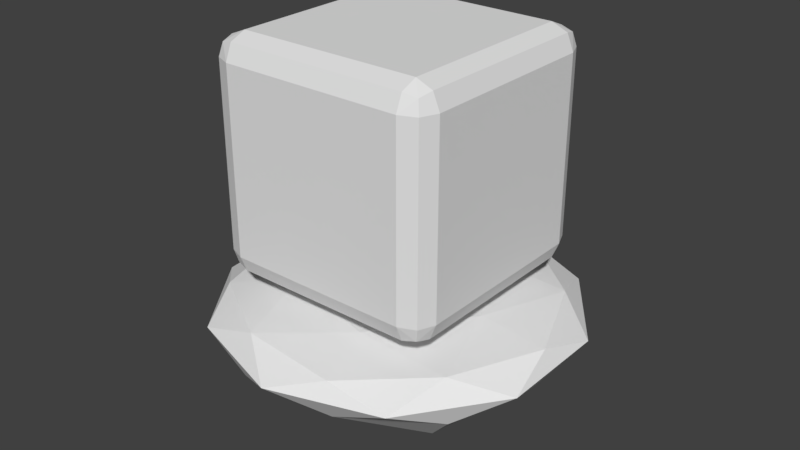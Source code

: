 # Source: 11_Hedge.blend  (saved by Blender 2.78.0; exported with 4.5.12 LTS)
import bpy
from mathutils import Matrix  # noqa: F401  (used for matrix-valued properties, if any)

bpy.ops.wm.read_factory_settings(use_empty=True)
scene = bpy.context.scene
scene.name = 'Scene'

# ---- collections
col_collection_1 = bpy.data.collections.new('Collection 1'); scene.collection.children.link(col_collection_1)

# ---- world
world_world = bpy.data.worlds.new('World'); scene.world = world_world
world_world.color = (0.05088, 0.05088, 0.05088)
world_world.use_sun_shadow = False
world_world.sun_shadow_jitter_overblur = 0.0
world_world.cycles.sampling_method = 'MANUAL'

# ---- meshes
me_icosphere = bpy.data.meshes.new('Icosphere')
me_icosphere.from_pydata([(0.0, 0.0, -2.701), (0.6368, -0.4626, -0.604), (-0.2432, -0.7486, -0.604), (-0.7871, 0.0, -0.604), (-0.2432, 0.7486, -0.604), (0.6368, 0.4626, -0.604), (0.2432, -0.7486, 0.3936), (-0.6368, -0.4626, 0.3936), (-0.6368, 0.4626, 0.3936), (0.2432, 0.7486, 0.3936), (0.7871, 0.0, 0.3935), (0.0, 0.0, 0.4176), (-0.1748, -0.5379, -1.714), (0.4576, -0.3325, -1.714), (0.2313, -0.7119, -0.6731), (0.7486, 0.0, -0.6731), (0.4576, 0.3325, -1.714), (-0.5656, 0.0, -1.714), (-0.6056, -0.44, -0.6731), (-0.1748, 0.5379, -1.714), (-0.6056, 0.44, -0.6731), (0.2313, 0.7119, -0.6731), (0.8369, -0.2719, 0.0), (0.8369, 0.2719, 0.0), (0.0, -0.88, 0.0), (0.5173, -0.7119, 0.0), (-0.8369, -0.2719, 0.0), (-0.5173, -0.7119, 0.0), (-0.5173, 0.7119, 0.0), (-0.8369, 0.2719, 0.0), (0.5173, 0.7119, 0.0), (0.0, 0.88, 0.0), (0.6056, -0.44, 0.4626), (-0.2313, -0.7119, 0.4626), (-0.7486, 0.0, 0.4626), (-0.2313, 0.7119, 0.4626), (0.6056, 0.44, 0.4626), (0.143, -0.44, 0.5813), (0.4626, 0.0, 0.5813), (-0.3743, -0.2719, 0.5813), (-0.3743, 0.2719, 0.5813), (0.143, 0.44, 0.5813)], [], [(0, 13, 12), (1, 13, 15), (0, 12, 17), (0, 17, 19), (0, 19, 16), (1, 15, 22), (2, 14, 24), (3, 18, 26), (4, 20, 28), (5, 21, 30), (1, 22, 25), (2, 24, 27), (3, 26, 29), (4, 28, 31), (5, 30, 23), (6, 32, 37), (7, 33, 39), (8, 34, 40), (9, 35, 41), (10, 36, 38), (38, 41, 11), (38, 36, 41), (36, 9, 41), (41, 40, 11), (41, 35, 40), (35, 8, 40), (40, 39, 11), (40, 34, 39), (34, 7, 39), (39, 37, 11), (39, 33, 37), (33, 6, 37), (37, 38, 11), (37, 32, 38), (32, 10, 38), (23, 36, 10), (23, 30, 36), (30, 9, 36), (31, 35, 9), (31, 28, 35), (28, 8, 35), (29, 34, 8), (29, 26, 34), (26, 7, 34), (27, 33, 7), (27, 24, 33), (24, 6, 33), (25, 32, 6), (25, 22, 32), (22, 10, 32), (30, 31, 9), (30, 21, 31), (21, 4, 31), (28, 29, 8), (28, 20, 29), (20, 3, 29), (26, 27, 7), (26, 18, 27), (18, 2, 27), (24, 25, 6), (24, 14, 25), (14, 1, 25), (22, 23, 10), (22, 15, 23), (15, 5, 23), (16, 21, 5), (16, 19, 21), (19, 4, 21), (19, 20, 4), (19, 17, 20), (17, 3, 20), (17, 18, 3), (17, 12, 18), (12, 2, 18), (15, 16, 5), (15, 13, 16), (13, 0, 16), (12, 14, 2), (12, 13, 14), (13, 1, 14)])
_uv = me_icosphere.uv_layers.new(name='UVMap')
_uv.uv.foreach_set('vector', [0.3429, 0.6544, 0.3525, 0.6556, 0.3447, 0.6638, 0.3534, 0.6637, 0.3411, 0.6591, 0.3534, 0.6545, 0.3429, 0.6544, 0.3447, 0.6638, 0.3345, 0.659, 0.3429, 0.6544, 0.3345, 0.659, 0.3359, 0.6478, 0.3429, 0.6544, 0.3359, 0.6478, 0.347, 0.6457, 0.3372, 0.7112, 0.3528, 0.7112, 0.3528, 0.7268, 0.3372, 0.7112, 0.3528, 0.7112, 0.3528, 0.7268, 0.3372, 0.7112, 0.3528, 0.7112, 0.3528, 0.7268, 0.3372, 0.7112, 0.3528, 0.7112, 0.3528, 0.7268, 0.3372, 0.7112, 0.3528, 0.7112, 0.3528, 0.7268, 0.3372, 0.7112, 0.3528, 0.7112, 0.3528, 0.7268, 0.3372, 0.7112, 0.3528, 0.7112, 0.3528, 0.7268, 0.3372, 0.7112, 0.3528, 0.7112, 0.3528, 0.7268, 0.3372, 0.7112, 0.3528, 0.7112, 0.3528, 0.7268, 0.3372, 0.7112, 0.3528, 0.7112, 0.3528, 0.7268, 0.3372, 0.7112, 0.3528, 0.7112, 0.3528, 0.7268, 0.3372, 0.7112, 0.3528, 0.7112, 0.3528, 0.7268, 0.3372, 0.7112, 0.3528, 0.7112, 0.3528, 0.7268, 0.3372, 0.7112, 0.3528, 0.7112, 0.3528, 0.7268, 0.3372, 0.7112, 0.3528, 0.7112, 0.3528, 0.7268, 0.3372, 0.7112, 0.3528, 0.7112, 0.3528, 0.7268, 0.3372, 0.7112, 0.3528, 0.7112, 0.3528, 0.7268, 0.3372, 0.7112, 0.3528, 0.7112, 0.3528, 0.7268, 0.3372, 0.7112, 0.3528, 0.7112, 0.3528, 0.7268, 0.3372, 0.7112, 0.3528, 0.7112, 0.3528, 0.7268, 0.3372, 0.7112, 0.3528, 0.7112, 0.3528, 0.7268, 0.3372, 0.7112, 0.3528, 0.7112, 0.3528, 0.7268, 0.3372, 0.7112, 0.3528, 0.7112, 0.3528, 0.7268, 0.3372, 0.7112, 0.3528, 0.7112, 0.3528, 0.7268, 0.3372, 0.7112, 0.3528, 0.7112, 0.3528, 0.7268, 0.3372, 0.7112, 0.3528, 0.7112, 0.3528, 0.7268, 0.3372, 0.7112, 0.3528, 0.7112, 0.3528, 0.7268, 0.3372, 0.7112, 0.3528, 0.7112, 0.3528, 0.7268, 0.3372, 0.7112, 0.3528, 0.7112, 0.3528, 0.7268, 0.3372, 0.7112, 0.3528, 0.7112, 0.3528, 0.7268, 0.3335, 0.705, 0.335, 0.7092, 0.3318, 0.7088, 0.3335, 0.705, 0.3387, 0.7068, 0.335, 0.7092, 0.3387, 0.7068, 0.3377, 0.7108, 0.335, 0.7092, 0.3419, 0.7113, 0.3382, 0.7141, 0.3377, 0.7108, 0.3419, 0.7113, 0.3419, 0.7168, 0.3382, 0.7141, 0.3419, 0.7168, 0.3377, 0.7173, 0.3382, 0.7141, 0.3387, 0.7214, 0.335, 0.7189, 0.3377, 0.7173, 0.3387, 0.7214, 0.3335, 0.7232, 0.335, 0.7189, 0.3335, 0.7232, 0.3318, 0.7194, 0.335, 0.7189, 0.3282, 0.7215, 0.3295, 0.7171, 0.3318, 0.7194, 0.3282, 0.7215, 0.3249, 0.7169, 0.3295, 0.7171, 0.3249, 0.7169, 0.3281, 0.7141, 0.3295, 0.7171, 0.3249, 0.7112, 0.3295, 0.7111, 0.3281, 0.7141, 0.3249, 0.7112, 0.3282, 0.7067, 0.3295, 0.7111, 0.3282, 0.7067, 0.3318, 0.7088, 0.3295, 0.7111, 0.3387, 0.7068, 0.3419, 0.7113, 0.3377, 0.7108, 0.3372, 0.7112, 0.3528, 0.7112, 0.3528, 0.7268, 0.3372, 0.7112, 0.3528, 0.7112, 0.3528, 0.7268, 0.3419, 0.7168, 0.3387, 0.7214, 0.3377, 0.7173, 0.3372, 0.7112, 0.3528, 0.7112, 0.3528, 0.7268, 0.3372, 0.7112, 0.3528, 0.7112, 0.3528, 0.7268, 0.3335, 0.7232, 0.3282, 0.7215, 0.3318, 0.7194, 0.3372, 0.7112, 0.3528, 0.7112, 0.3528, 0.7268, 0.3372, 0.7112, 0.3528, 0.7112, 0.3528, 0.7268, 0.3249, 0.7169, 0.3249, 0.7112, 0.3281, 0.7141, 0.3372, 0.7112, 0.3528, 0.7112, 0.3528, 0.7268, 0.3372, 0.7112, 0.3528, 0.7112, 0.3528, 0.7268, 0.3282, 0.7067, 0.3335, 0.705, 0.3318, 0.7088, 0.3372, 0.7112, 0.3528, 0.7112, 0.3528, 0.7268, 0.3372, 0.7112, 0.3528, 0.7112, 0.3528, 0.7268, 0.3406, 0.657, 0.3399, 0.6439, 0.3487, 0.6467, 0.3406, 0.657, 0.3384, 0.657, 0.3399, 0.6439, 0.3384, 0.657, 0.331, 0.646, 0.3399, 0.6439, 0.3384, 0.657, 0.3257, 0.6534, 0.331, 0.646, 0.3384, 0.657, 0.3375, 0.6591, 0.3257, 0.6534, 0.3375, 0.6591, 0.3248, 0.6626, 0.3257, 0.6534, 0.3375, 0.6591, 0.3303, 0.67, 0.3248, 0.6626, 0.3375, 0.6591, 0.3392, 0.6604, 0.3303, 0.67, 0.3392, 0.6604, 0.3387, 0.6735, 0.3303, 0.67, 0.3534, 0.6545, 0.3406, 0.657, 0.3487, 0.6467, 0.3534, 0.6545, 0.3411, 0.6591, 0.3406, 0.657, 0.3525, 0.6556, 0.3429, 0.6544, 0.347, 0.6457, 0.3392, 0.6604, 0.3474, 0.6706, 0.3387, 0.6735, 0.3392, 0.6604, 0.3411, 0.6591, 0.3474, 0.6706, 0.3411, 0.6591, 0.3534, 0.6637, 0.3474, 0.6706])
me_icosphere.use_remesh_preserve_volume = False
me_icosphere.use_remesh_preserve_attributes = False
me_icosphere.use_mirror_vertex_groups = False
me_icosphere.update()
me_cylinder_003 = bpy.data.meshes.new('Cylinder.003')
me_cylinder_003.from_pydata([(0.0, 0.06, -0.175), (0.0, 0.06, 0.175), (0.05706, 0.01854, -0.175), (0.05706, 0.01854, 0.175), (0.03527, -0.04854, -0.175), (0.03527, -0.04854, 0.175), (-0.03527, -0.04854, -0.175), (-0.03527, -0.04854, 0.175), (-0.05706, 0.01854, -0.175), (-0.05706, 0.01854, 0.175), (0.1248, -0.06, -0.2204), (0.3498, -0.06, 0.0477), (0.08107, -0.01854, -0.1837), (0.306, -0.01854, 0.08438), (0.09777, 0.04854, -0.1977), (0.3227, 0.04854, 0.07037), (0.1518, 0.04854, -0.2431), (0.3768, 0.04854, 0.02503), (0.1685, -0.01854, -0.2571), (0.3935, -0.01854, 0.01102), (0.1188, 0.0664, -0.2182), (0.2313, 0.1861, 0.09083), (0.08649, 0.01277, -0.1857), (0.199, 0.1325, 0.1233), (0.0209, 0.03326, -0.1698), (0.1334, 0.153, 0.1393), (0.01265, 0.09954, -0.1924), (0.1251, 0.2192, 0.1166), (0.07314, 0.12, -0.2224), (0.1856, 0.2397, 0.08667), (0.00601, -0.0664, -0.1772), (0.1185, -0.1861, 0.1319), (0.05164, -0.01277, -0.173), (0.1641, -0.1325, 0.136), (0.1121, -0.03326, -0.203), (0.2246, -0.153, 0.1061), (0.1039, -0.09954, -0.2256), (0.2164, -0.2192, 0.08341), (0.03829, -0.12, -0.2097), (0.1508, -0.2397, 0.09935)], [], [(0, 1, 3, 2), (2, 3, 5, 4), (4, 5, 7, 6), (3, 1, 9, 7, 5), (6, 7, 9, 8), (8, 9, 1, 0), (0, 2, 4, 6, 8), (10, 11, 13, 12), (12, 13, 15, 14), (14, 15, 17, 16), (13, 11, 19, 17, 15), (16, 17, 19, 18), (18, 19, 11, 10), (10, 12, 14, 16, 18), (20, 21, 23, 22), (22, 23, 25, 24), (24, 25, 27, 26), (23, 21, 29, 27, 25), (26, 27, 29, 28), (28, 29, 21, 20), (20, 22, 24, 26, 28), (30, 31, 33, 32), (32, 33, 35, 34), (34, 35, 37, 36), (33, 31, 39, 37, 35), (36, 37, 39, 38), (38, 39, 31, 30), (30, 32, 34, 36, 38)])
_uv = me_cylinder_003.uv_layers.new(name='UVMap')
_uv.uv.foreach_set('vector', [0.3334, 0.769, 0.3565, 0.769, 0.3565, 0.7921, 0.3334, 0.7921, 0.3334, 0.769, 0.3565, 0.769, 0.3565, 0.7921, 0.3334, 0.7921, 0.3334, 0.769, 0.3565, 0.769, 0.3565, 0.7921, 0.3334, 0.7921, 0.345, 0.7921, 0.3559, 0.7841, 0.3518, 0.7712, 0.3382, 0.7712, 0.334, 0.7841, 0.3334, 0.769, 0.3565, 0.769, 0.3565, 0.7921, 0.3334, 0.7921, 0.3334, 0.769, 0.3565, 0.769, 0.3565, 0.7921, 0.3334, 0.7921, 0.345, 0.7921, 0.3559, 0.7841, 0.3518, 0.7712, 0.3382, 0.7712, 0.334, 0.7841, 0.3334, 0.769, 0.3565, 0.769, 0.3565, 0.7921, 0.3334, 0.7921, 0.3334, 0.769, 0.3565, 0.769, 0.3565, 0.7921, 0.3334, 0.7921, 0.3334, 0.769, 0.3565, 0.769, 0.3565, 0.7921, 0.3334, 0.7921, 0.345, 0.7921, 0.3559, 0.7841, 0.3518, 0.7712, 0.3382, 0.7712, 0.334, 0.7841, 0.3334, 0.769, 0.3565, 0.769, 0.3565, 0.7921, 0.3334, 0.7921, 0.3334, 0.769, 0.3565, 0.769, 0.3565, 0.7921, 0.3334, 0.7921, 0.345, 0.7921, 0.3559, 0.7841, 0.3518, 0.7712, 0.3382, 0.7712, 0.334, 0.7841, 0.3334, 0.769, 0.3565, 0.769, 0.3565, 0.7921, 0.3334, 0.7921, 0.3334, 0.769, 0.3565, 0.769, 0.3565, 0.7921, 0.3334, 0.7921, 0.3334, 0.769, 0.3565, 0.769, 0.3565, 0.7921, 0.3334, 0.7921, 0.345, 0.7921, 0.3559, 0.7841, 0.3518, 0.7712, 0.3382, 0.7712, 0.334, 0.7841, 0.3334, 0.769, 0.3565, 0.769, 0.3565, 0.7921, 0.3334, 0.7921, 0.3334, 0.769, 0.3565, 0.769, 0.3565, 0.7921, 0.3334, 0.7921, 0.345, 0.7921, 0.3559, 0.7841, 0.3518, 0.7712, 0.3382, 0.7712, 0.334, 0.7841, 0.3334, 0.769, 0.3565, 0.769, 0.3565, 0.7921, 0.3334, 0.7921, 0.3334, 0.769, 0.3565, 0.769, 0.3565, 0.7921, 0.3334, 0.7921, 0.3334, 0.769, 0.3565, 0.769, 0.3565, 0.7921, 0.3334, 0.7921, 0.345, 0.7921, 0.3559, 0.7841, 0.3518, 0.7712, 0.3382, 0.7712, 0.334, 0.7841, 0.3334, 0.769, 0.3565, 0.769, 0.3565, 0.7921, 0.3334, 0.7921, 0.3334, 0.769, 0.3565, 0.769, 0.3565, 0.7921, 0.3334, 0.7921, 0.345, 0.7921, 0.3559, 0.7841, 0.3518, 0.7712, 0.3382, 0.7712, 0.334, 0.7841])
me_cylinder_003.use_remesh_preserve_volume = False
me_cylinder_003.use_remesh_preserve_attributes = False
me_cylinder_003.use_mirror_vertex_groups = False
me_cylinder_003.update()
me_cube_001 = bpy.data.meshes.new('Cube.001')
me_cube_001.from_pydata([(-0.5017, -0.5017, -0.6277), (-0.5017, -0.6277, -0.5017), (-0.6277, -0.5017, -0.5017), (-0.5017, -0.5908, -0.5908), (-0.5744, -0.5744, -0.5744), (-0.5908, -0.5908, -0.5017), (-0.5908, -0.5017, -0.5908), (-0.5017, -0.6277, 0.5017), (-0.5017, -0.5017, 0.6277), (-0.6277, -0.5017, 0.5017), (-0.5017, -0.5908, 0.5908), (-0.5744, -0.5744, 0.5744), (-0.5908, -0.5017, 0.5908), (-0.5908, -0.5908, 0.5017), (-0.5017, 0.5017, -0.6277), (-0.6277, 0.5017, -0.5017), (-0.5017, 0.6277, -0.5017), (-0.5908, 0.5017, -0.5908), (-0.5744, 0.5744, -0.5744), (-0.5908, 0.5908, -0.5017), (-0.5017, 0.5908, -0.5908), (-0.5017, 0.5017, 0.6277), (-0.5017, 0.6277, 0.5017), (-0.6277, 0.5017, 0.5017), (-0.5017, 0.5908, 0.5908), (-0.5744, 0.5744, 0.5744), (-0.5908, 0.5908, 0.5017), (-0.5908, 0.5017, 0.5908), (0.5017, -0.5017, -0.6277), (0.6277, -0.5017, -0.5017), (0.5017, -0.6277, -0.5017), (0.5908, -0.5017, -0.5908), (0.5744, -0.5744, -0.5744), (0.5908, -0.5908, -0.5017), (0.5017, -0.5908, -0.5908), (0.5017, -0.5017, 0.6277), (0.5017, -0.6277, 0.5017), (0.6277, -0.5017, 0.5017), (0.5017, -0.5908, 0.5908), (0.5744, -0.5744, 0.5744), (0.5908, -0.5908, 0.5017), (0.5908, -0.5017, 0.5908), (0.5017, 0.5017, -0.6277), (0.5017, 0.6277, -0.5017), (0.6277, 0.5017, -0.5017), (0.5017, 0.5908, -0.5908), (0.5744, 0.5744, -0.5744), (0.5908, 0.5908, -0.5017), (0.5908, 0.5017, -0.5908), (0.5017, 0.5017, 0.6277), (0.6277, 0.5017, 0.5017), (0.5017, 0.6277, 0.5017), (0.5908, 0.5017, 0.5908), (0.5744, 0.5744, 0.5744), (0.5908, 0.5908, 0.5017), (0.5017, 0.5908, 0.5908)], [], [(30, 36, 7, 1), (44, 50, 37, 29), (49, 21, 8, 35), (2, 9, 23, 15), (16, 22, 51, 43), (0, 3, 4, 6), (1, 5, 4, 3), (2, 6, 4, 5), (7, 10, 11, 13), (8, 12, 11, 10), (9, 13, 11, 12), (14, 17, 18, 20), (15, 19, 18, 17), (16, 20, 18, 19), (21, 24, 25, 27), (22, 26, 25, 24), (23, 27, 25, 26), (28, 31, 32, 34), (29, 33, 32, 31), (30, 34, 32, 33), (35, 38, 39, 41), (36, 40, 39, 38), (37, 41, 39, 40), (42, 45, 46, 48), (43, 47, 46, 45), (44, 48, 46, 47), (49, 52, 53, 55), (50, 54, 53, 52), (51, 55, 53, 54), (14, 0, 6, 17), (17, 6, 2, 15), (1, 7, 13, 5), (5, 13, 9, 2), (8, 21, 27, 12), (12, 27, 23, 9), (22, 16, 19, 26), (26, 19, 15, 23), (42, 14, 20, 45), (45, 20, 16, 43), (21, 49, 55, 24), (24, 55, 51, 22), (50, 44, 47, 54), (54, 47, 43, 51), (28, 42, 48, 31), (31, 48, 44, 29), (49, 35, 41, 52), (52, 41, 37, 50), (36, 30, 33, 40), (40, 33, 29, 37), (0, 28, 34, 3), (3, 34, 30, 1), (35, 8, 10, 38), (38, 10, 7, 36), (14, 42, 28, 0)])
_uv = me_cube_001.uv_layers.new(name='UVMap')
_uv.uv.foreach_set('vector', [0.3956, 0.9653, 0.41, 0.9653, 0.41, 0.9797, 0.3956, 0.9797, 0.3956, 0.9653, 0.41, 0.9653, 0.41, 0.9797, 0.3956, 0.9797, 0.3956, 0.9653, 0.41, 0.9653, 0.41, 0.9797, 0.3956, 0.9797, 0.3956, 0.9653, 0.41, 0.9653, 0.41, 0.9797, 0.3956, 0.9797, 0.3956, 0.9653, 0.41, 0.9653, 0.41, 0.9797, 0.3956, 0.9797, 0.4213, 0.7925, 0.4242, 0.7926, 0.4237, 0.7949, 0.4215, 0.7953, 0.3893, 0.8956, 0.3908, 0.8931, 0.3922, 0.8945, 0.3919, 0.8963, 0.3933, 0.8916, 0.394, 0.8941, 0.3922, 0.8945, 0.3908, 0.8931, 0.3956, 0.9653, 0.41, 0.9653, 0.41, 0.9797, 0.3956, 0.9797, 0.3956, 0.9653, 0.41, 0.9653, 0.41, 0.9797, 0.3956, 0.9797, 0.3956, 0.9653, 0.41, 0.9653, 0.41, 0.9797, 0.3956, 0.9797, 0.3923, 0.7927, 0.3922, 0.7955, 0.3899, 0.7951, 0.3895, 0.7928, 0.4191, 0.891, 0.4217, 0.8926, 0.4202, 0.894, 0.4185, 0.8936, 0.4231, 0.8951, 0.4205, 0.8957, 0.4202, 0.894, 0.4217, 0.8926, 0.3956, 0.9653, 0.41, 0.9653, 0.41, 0.9797, 0.3956, 0.9797, 0.3956, 0.9653, 0.41, 0.9653, 0.41, 0.9797, 0.3956, 0.9797, 0.3956, 0.9653, 0.41, 0.9653, 0.41, 0.9797, 0.3956, 0.9797, 0.4213, 0.7635, 0.4215, 0.7606, 0.4237, 0.761, 0.4242, 0.7633, 0.3932, 0.9259, 0.3907, 0.9244, 0.3921, 0.923, 0.3939, 0.9234, 0.3893, 0.9219, 0.3918, 0.9213, 0.3921, 0.923, 0.3907, 0.9244, 0.3956, 0.9653, 0.41, 0.9653, 0.41, 0.9797, 0.3956, 0.9797, 0.3956, 0.9653, 0.41, 0.9653, 0.41, 0.9797, 0.3956, 0.9797, 0.3956, 0.9653, 0.41, 0.9653, 0.41, 0.9797, 0.3956, 0.9797, 0.3923, 0.7637, 0.3895, 0.7635, 0.3899, 0.7613, 0.3922, 0.7608, 0.4227, 0.9214, 0.4213, 0.9239, 0.4199, 0.9225, 0.4201, 0.9207, 0.4189, 0.9254, 0.4181, 0.9229, 0.4199, 0.9225, 0.4213, 0.9239, 0.3956, 0.9653, 0.41, 0.9653, 0.41, 0.9797, 0.3956, 0.9797, 0.3956, 0.9653, 0.41, 0.9653, 0.41, 0.9797, 0.3956, 0.9797, 0.3956, 0.9653, 0.41, 0.9653, 0.41, 0.9797, 0.3956, 0.9797, 0.3923, 0.7927, 0.4213, 0.7925, 0.4215, 0.7953, 0.3922, 0.7955, 0.4185, 0.8936, 0.394, 0.8941, 0.3933, 0.8916, 0.4191, 0.891, 0.3956, 0.9653, 0.41, 0.9653, 0.41, 0.9797, 0.3956, 0.9797, 0.3956, 0.9653, 0.41, 0.9653, 0.41, 0.9797, 0.3956, 0.9797, 0.3956, 0.9653, 0.41, 0.9653, 0.41, 0.9797, 0.3956, 0.9797, 0.3956, 0.9653, 0.41, 0.9653, 0.41, 0.9797, 0.3956, 0.9797, 0.3956, 0.9653, 0.41, 0.9653, 0.41, 0.9797, 0.3956, 0.9797, 0.3956, 0.9653, 0.41, 0.9653, 0.41, 0.9797, 0.3956, 0.9797, 0.3923, 0.7637, 0.3923, 0.7927, 0.3895, 0.7928, 0.3895, 0.7635, 0.4201, 0.9207, 0.4205, 0.8957, 0.4231, 0.8951, 0.4227, 0.9214, 0.3956, 0.9653, 0.41, 0.9653, 0.41, 0.9797, 0.3956, 0.9797, 0.3956, 0.9653, 0.41, 0.9653, 0.41, 0.9797, 0.3956, 0.9797, 0.3956, 0.9653, 0.41, 0.9653, 0.41, 0.9797, 0.3956, 0.9797, 0.3956, 0.9653, 0.41, 0.9653, 0.41, 0.9797, 0.3956, 0.9797, 0.4213, 0.7635, 0.3923, 0.7637, 0.3922, 0.7608, 0.4215, 0.7606, 0.3939, 0.9234, 0.4181, 0.9229, 0.4189, 0.9254, 0.3932, 0.9259, 0.3956, 0.9653, 0.41, 0.9653, 0.41, 0.9797, 0.3956, 0.9797, 0.3956, 0.9653, 0.41, 0.9653, 0.41, 0.9797, 0.3956, 0.9797, 0.3956, 0.9653, 0.41, 0.9653, 0.41, 0.9797, 0.3956, 0.9797, 0.3956, 0.9653, 0.41, 0.9653, 0.41, 0.9797, 0.3956, 0.9797, 0.4213, 0.7925, 0.4213, 0.7635, 0.4242, 0.7633, 0.4242, 0.7926, 0.3919, 0.8963, 0.3918, 0.9213, 0.3893, 0.9219, 0.3893, 0.8956, 0.3956, 0.9653, 0.41, 0.9653, 0.41, 0.9797, 0.3956, 0.9797, 0.3956, 0.9653, 0.41, 0.9653, 0.41, 0.9797, 0.3956, 0.9797, 0.3923, 0.7927, 0.3923, 0.7637, 0.4213, 0.7635, 0.4213, 0.7925])
me_cube_001.use_remesh_preserve_volume = False
me_cube_001.use_remesh_preserve_attributes = False
me_cube_001.use_mirror_vertex_groups = False
me_cube_001.update()

# ---- objects
ob_icosphere = bpy.data.objects.new('Icosphere', me_icosphere)
ob_cylinder_003 = bpy.data.objects.new('Cylinder.003', me_cylinder_003)
ob_cube = bpy.data.objects.new('Cube', me_cube_001)

# ---- transforms, parenting, visibility, modifiers, constraints
ob_icosphere.location = (0.0, 0.0, 0.0)
ob_icosphere.scale = (1.132, 1.132, 0.2155)
ob_icosphere.lineart.crease_threshold = 0.0
ob_cylinder_003.location = (-1.321e-08, 0.1262, 0.1704)
ob_cylinder_003.rotation_euler = (8.623e-09, -0.3491, -1.571)
ob_cylinder_003.lineart.crease_threshold = 0.0
ob_cube.location = (0.0, 0.0, 0.856)
ob_cube.lineart.crease_threshold = 0.0

# ---- collection membership
col_collection_1.objects.link(ob_icosphere)
col_collection_1.objects.link(ob_cylinder_003)
col_collection_1.objects.link(ob_cube)

# ---- scene / render settings (as saved in the file)
scene.frame_start = 1; scene.frame_end = 250; scene.frame_set(1)
scene.render.engine = 'BLENDER_EEVEE_NEXT'
scene.render.resolution_percentage = 50
scene.render.dither_intensity = 0.0
scene.cycles.use_denoising = False
scene.cycles.samples = 128
scene.cycles.sampling_pattern = 'TABULATED_SOBOL'
scene.cycles.light_sampling_threshold = 0.0
scene.cycles.use_adaptive_sampling = False
scene.cycles.use_light_tree = False
scene.cycles.blur_glossy = 0.0
scene.cycles.sample_clamp_indirect = 0.0
scene.view_settings.view_transform = 'Standard'
bpy.context.view_layer.update()

# ---- added for rendering (the .blend has no active camera and no usable light): camera, sun
cam_auto = bpy.data.cameras.new('AutoCamera')
cam_auto.lens = 50.0
cam_auto.sensor_width = 36.0
cam_auto.clip_end = 1000.0
ob_auto_camera = bpy.data.objects.new('AutoCamera', cam_auto)
scene.collection.objects.link(ob_auto_camera)
ob_auto_camera.location = (3.1814, -3.81768, 2.99595)
ob_auto_camera.rotation_euler = (1.09748, -7.21219e-08, 0.694738)
scene.camera = ob_auto_camera
light_auto_sun = bpy.data.lights.new('AutoSun', 'SUN')
light_auto_sun.energy = 3.0
light_auto_sun.angle = 0.0523599
ob_auto_sun = bpy.data.objects.new('AutoSun', light_auto_sun)
scene.collection.objects.link(ob_auto_sun)
ob_auto_sun.rotation_euler = (0.872665, 0.174533, 0.523599)
bpy.context.view_layer.update()
